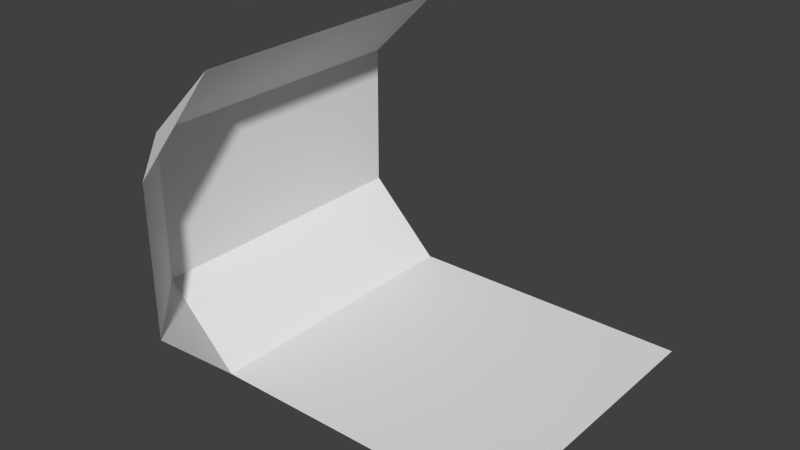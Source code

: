 # Source: station.blend  (saved by Blender 2.74.0; exported with 4.5.12 LTS)
import bpy
from mathutils import Matrix  # noqa: F401  (used for matrix-valued properties, if any)

bpy.ops.wm.read_factory_settings(use_empty=True)
scene = bpy.context.scene
scene.name = 'Scene'

# ---- collections
col_collection_1 = bpy.data.collections.new('Collection 1'); scene.collection.children.link(col_collection_1)

# ---- world
world_world = bpy.data.worlds.new('World'); scene.world = world_world
world_world.color = (0.05088, 0.05088, 0.05088)
world_world.use_sun_shadow = False
world_world.sun_shadow_jitter_overblur = 0.0
world_world.cycles.sampling_method = 'MANUAL'
world_world.cycles.sample_map_resolution = 256

# ---- meshes
me_plane = bpy.data.meshes.new('Plane')
me_plane.from_pydata([(-1.0, -1.0, 0.0), (1.0, -1.0, 0.0), (-1.0, 1.0, 0.0), (1.0, 1.0, 0.0), (-1.5, -1.0, 0.5), (-1.5, 1.0, 0.5), (-1.0, -1.5, 0.5), (-1.5, -1.0, 1.5), (-1.5, 1.0, 1.5), (-1.0, -1.0, 2.0), (-1.0, 1.0, 2.0), (-1.0, -1.5, 1.5)], [], [(0, 1, 3, 2), (0, 2, 5, 4), (7, 4, 8), (4, 5, 8), (7, 8, 10, 9), (4, 6, 0), (4, 7, 11, 6), (7, 9, 11)])
me_plane.use_remesh_preserve_volume = False
me_plane.use_remesh_preserve_attributes = False
me_plane.use_mirror_vertex_groups = False
me_plane.update()

# ---- objects
ob_plane = bpy.data.objects.new('Plane', me_plane)

# ---- transforms, parenting, visibility, modifiers, constraints
ob_plane.location = (0.0, 0.0, 0.0)
ob_plane.scale = (0.5, 0.5, 0.5)
ob_plane.lineart.crease_threshold = 0.0

# ---- collection membership
col_collection_1.objects.link(ob_plane)

# ---- scene / render settings (as saved in the file)
scene.frame_start = 1; scene.frame_end = 250; scene.frame_set(1)
scene.render.engine = 'BLENDER_EEVEE_NEXT'
scene.render.resolution_percentage = 50
scene.render.dither_intensity = 0.0
scene.cycles.use_denoising = False
scene.cycles.samples = 10
scene.cycles.sampling_pattern = 'TABULATED_SOBOL'
scene.cycles.light_sampling_threshold = 0.0
scene.cycles.use_adaptive_sampling = False
scene.cycles.use_light_tree = False
scene.cycles.blur_glossy = 0.0
scene.cycles.pixel_filter_type = 'GAUSSIAN'
scene.cycles.sample_clamp_indirect = 0.0
scene.view_settings.view_transform = 'Standard'
bpy.context.view_layer.update()

# ---- added for rendering (the .blend has no active camera and no usable light): camera, sun
cam_auto = bpy.data.cameras.new('AutoCamera')
cam_auto.lens = 50.0
cam_auto.sensor_width = 36.0
cam_auto.clip_end = 1000.0
ob_auto_camera = bpy.data.objects.new('AutoCamera', cam_auto)
scene.collection.objects.link(ob_auto_camera)
ob_auto_camera.location = (1.75414, -2.37997, 2.00331)
ob_auto_camera.rotation_euler = (1.09748, -7.21219e-08, 0.694738)
scene.camera = ob_auto_camera
light_auto_sun = bpy.data.lights.new('AutoSun', 'SUN')
light_auto_sun.energy = 3.0
light_auto_sun.angle = 0.0523599
ob_auto_sun = bpy.data.objects.new('AutoSun', light_auto_sun)
scene.collection.objects.link(ob_auto_sun)
ob_auto_sun.rotation_euler = (0.872665, 0.174533, 0.523599)
bpy.context.view_layer.update()
